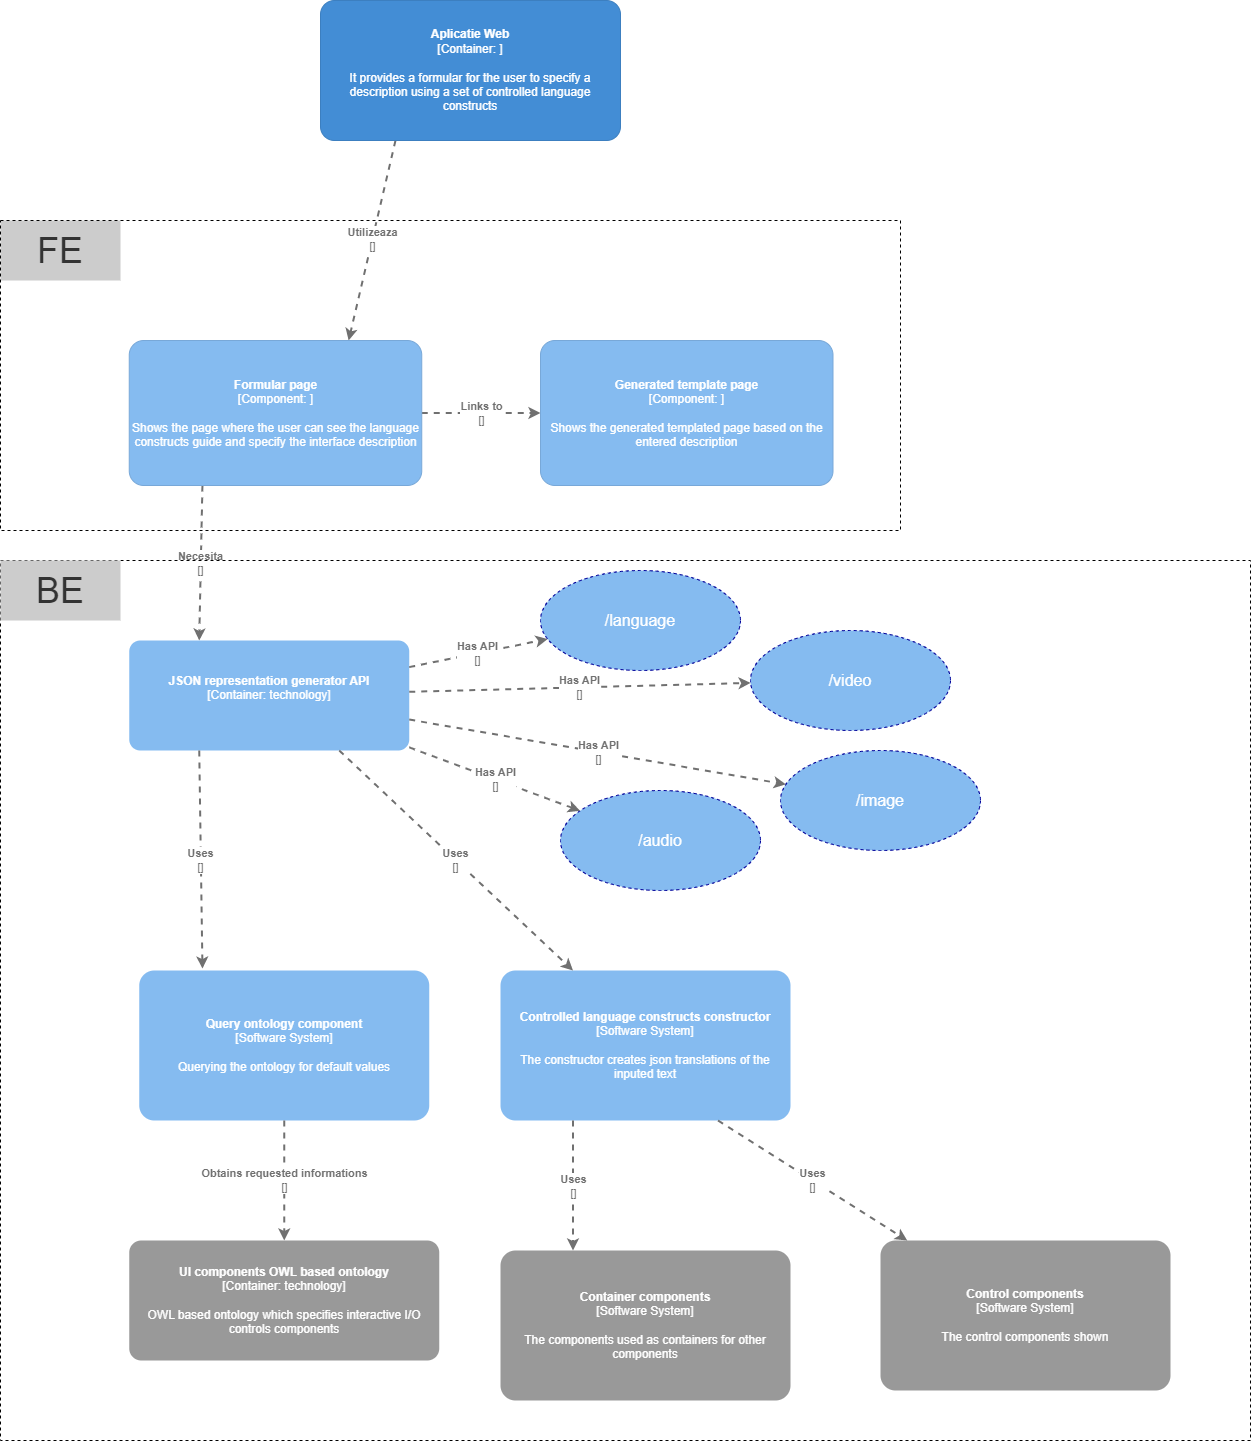

The diagram above was exported from draw.io. Its source (the exported page's mxGraphModel, read from the mxfile embedded in the PNG):
<mxGraphModel dx="3695" dy="2631" grid="1" gridSize="10" guides="1" tooltips="1" connect="1" arrows="1" fold="1" page="1" pageScale="1" pageWidth="827" pageHeight="1169" math="0" shadow="0">
  <root>
    <mxCell id="0" />
    <mxCell id="1" parent="0" />
    <mxCell id="sDk85sqkDwb_Rj5KrsIX-13" value="&lt;font color=&quot;#333333&quot;&gt;FE&lt;/font&gt;" style="rounded=0;whiteSpace=wrap;html=1;dashed=1;fillStyle=solid;fontSize=36;fontColor=#41FF3B;fillColor=#CCCCCC;strokeColor=none;" parent="1" vertex="1">
      <mxGeometry x="-820" y="-650" width="120" height="60" as="geometry" />
    </mxCell>
    <mxCell id="sDk85sqkDwb_Rj5KrsIX-10" value="" style="rounded=0;whiteSpace=wrap;html=1;dashed=1;fillStyle=cross-hatch;fillColor=none;" parent="1" vertex="1">
      <mxGeometry x="-820" y="-650" width="900" height="310" as="geometry" />
    </mxCell>
    <object placeholders="1" c4Type="Relationship" c4Technology="" c4Description="Utilizeaza" label="&lt;div style=&quot;text-align: left&quot;&gt;&lt;div style=&quot;text-align: center&quot;&gt;&lt;b&gt;%c4Description%&lt;/b&gt;&lt;/div&gt;&lt;div style=&quot;text-align: center&quot;&gt;[%c4Technology%]&lt;/div&gt;&lt;/div&gt;" id="Wk7NyKZcfrJbIqS_66Iv-9">
      <mxCell style="edgeStyle=none;rounded=0;html=1;entryX=0.75;entryY=0;jettySize=auto;orthogonalLoop=1;strokeColor=#707070;strokeWidth=2;fontColor=#707070;jumpStyle=none;dashed=1;metaEdit=1;metaData={&quot;c4Type&quot;:{&quot;editable&quot;:false}};exitX=0.25;exitY=1;exitDx=0;exitDy=0;exitPerimeter=0;entryDx=0;entryDy=0;entryPerimeter=0;" parent="1" source="sDk85sqkDwb_Rj5KrsIX-1" target="Wk7NyKZcfrJbIqS_66Iv-20" edge="1">
        <mxGeometry width="160" relative="1" as="geometry">
          <mxPoint x="-626.8999999999999" y="-748.04" as="sourcePoint" />
          <mxPoint x="-630" y="-470.0000000000002" as="targetPoint" />
        </mxGeometry>
      </mxCell>
    </object>
    <object placeholders="1" c4Type="Relationship" c4Technology="" c4Description="Links to" label="&lt;div style=&quot;text-align: left&quot;&gt;&lt;div style=&quot;text-align: center&quot;&gt;&lt;b&gt;%c4Description%&lt;/b&gt;&lt;/div&gt;&lt;div style=&quot;text-align: center&quot;&gt;[%c4Technology%]&lt;/div&gt;&lt;/div&gt;" id="Wk7NyKZcfrJbIqS_66Iv-16">
      <mxCell style="edgeStyle=none;rounded=0;html=1;jettySize=auto;orthogonalLoop=1;strokeColor=#707070;strokeWidth=2;fontColor=#707070;jumpStyle=none;dashed=1;metaEdit=1;metaData={&quot;c4Type&quot;:{&quot;editable&quot;:false}};exitX=1;exitY=0.5;exitDx=0;exitDy=0;exitPerimeter=0;entryX=0;entryY=0.5;entryDx=0;entryDy=0;entryPerimeter=0;" parent="1" source="Wk7NyKZcfrJbIqS_66Iv-20" target="sDk85sqkDwb_Rj5KrsIX-2" edge="1">
        <mxGeometry width="160" relative="1" as="geometry">
          <mxPoint x="-420" y="-440" as="sourcePoint" />
          <mxPoint x="-220" y="-440" as="targetPoint" />
        </mxGeometry>
      </mxCell>
    </object>
    <object placeholders="1" c4Type="Relationship" c4Technology="" c4Description="Necesita" label="&lt;div style=&quot;text-align: left&quot;&gt;&lt;div style=&quot;text-align: center&quot;&gt;&lt;b&gt;%c4Description%&lt;/b&gt;&lt;/div&gt;&lt;div style=&quot;text-align: center&quot;&gt;[%c4Technology%]&lt;/div&gt;&lt;/div&gt;" id="Wk7NyKZcfrJbIqS_66Iv-19">
      <mxCell style="edgeStyle=none;rounded=0;html=1;jettySize=auto;orthogonalLoop=1;strokeColor=#707070;strokeWidth=2;fontColor=#707070;jumpStyle=none;dashed=1;metaEdit=1;metaData={&quot;c4Type&quot;:{&quot;editable&quot;:false}};exitX=0.25;exitY=1;exitDx=0;exitDy=0;exitPerimeter=0;entryX=0.25;entryY=0;entryDx=0;entryDy=0;entryPerimeter=0;" parent="1" source="Wk7NyKZcfrJbIqS_66Iv-20" target="sDk85sqkDwb_Rj5KrsIX-20" edge="1">
        <mxGeometry width="160" relative="1" as="geometry">
          <mxPoint x="-520" y="-260" as="sourcePoint" />
          <mxPoint x="-617.5" as="targetPoint" />
        </mxGeometry>
      </mxCell>
    </object>
    <object placeholders="1" c4Name="Formular page" c4Type="Component" c4Technology="" c4Description="Shows the page where the user can see the language constructs guide and specify the interface description" label="&lt;b&gt;%c4Name%&lt;/b&gt;&lt;div&gt;[%c4Type%: %c4Technology%]&lt;/div&gt;&lt;br&gt;&lt;div&gt;%c4Description%&lt;/div&gt;" id="Wk7NyKZcfrJbIqS_66Iv-20">
      <mxCell style="rounded=1;whiteSpace=wrap;html=1;labelBackgroundColor=none;fillColor=#85BBF0;fontColor=#ffffff;align=center;arcSize=10;strokeColor=#78A8D8;metaEdit=1;metaData={&quot;c4Type&quot;:{&quot;editable&quot;:false}};points=[[0.25,0,0],[0.5,0,0],[0.75,0,0],[1,0.25,0],[1,0.5,0],[1,0.75,0],[0.75,1,0],[0.5,1,0],[0.25,1,0],[0,0.75,0],[0,0.5,0],[0,0.25,0]];" parent="1" vertex="1">
        <mxGeometry x="-691.25" y="-530" width="292.5" height="145" as="geometry" />
      </mxCell>
    </object>
    <object placeholders="1" c4Name="Aplicatie Web" c4Type="Container" c4Technology="" c4Description="It provides a formular for the user to specify a description using a set of controlled language constructs" label="&lt;b&gt;%c4Name%&lt;/b&gt;&lt;div&gt;[%c4Type%: %c4Technology%]&lt;/div&gt;&lt;br&gt;&lt;div&gt;%c4Description%&lt;/div&gt;" id="sDk85sqkDwb_Rj5KrsIX-1">
      <mxCell style="rounded=1;whiteSpace=wrap;html=1;labelBackgroundColor=none;fillColor=#438DD5;fontColor=#ffffff;align=center;arcSize=10;strokeColor=#3C7FC0;metaEdit=1;metaData={&quot;c4Type&quot;:{&quot;editable&quot;:false}};points=[[0.25,0,0],[0.5,0,0],[0.75,0,0],[1,0.25,0],[1,0.5,0],[1,0.75,0],[0.75,1,0],[0.5,1,0],[0.25,1,0],[0,0.75,0],[0,0.5,0],[0,0.25,0]];" parent="1" vertex="1">
        <mxGeometry x="-500" y="-870" width="300" height="140" as="geometry" />
      </mxCell>
    </object>
    <object placeholders="1" c4Name="Generated template page" c4Type="Component" c4Technology="" c4Description="Shows the generated templated page based on the entered description" label="&lt;b&gt;%c4Name%&lt;/b&gt;&lt;div&gt;[%c4Type%: %c4Technology%]&lt;/div&gt;&lt;br&gt;&lt;div&gt;%c4Description%&lt;/div&gt;" id="sDk85sqkDwb_Rj5KrsIX-2">
      <mxCell style="rounded=1;whiteSpace=wrap;html=1;labelBackgroundColor=none;fillColor=#85BBF0;fontColor=#ffffff;align=center;arcSize=10;strokeColor=#78A8D8;metaEdit=1;metaData={&quot;c4Type&quot;:{&quot;editable&quot;:false}};points=[[0.25,0,0],[0.5,0,0],[0.75,0,0],[1,0.25,0],[1,0.5,0],[1,0.75,0],[0.75,1,0],[0.5,1,0],[0.25,1,0],[0,0.75,0],[0,0.5,0],[0,0.25,0]];" parent="1" vertex="1">
        <mxGeometry x="-280" y="-530" width="292.5" height="145" as="geometry" />
      </mxCell>
    </object>
    <mxCell id="sDk85sqkDwb_Rj5KrsIX-36" value="" style="rounded=0;whiteSpace=wrap;html=1;dashed=1;fillStyle=cross-hatch;fillColor=none;" parent="1" vertex="1">
      <mxGeometry x="-820" y="-310" width="1250" height="880" as="geometry" />
    </mxCell>
    <object placeholders="1" c4Name="Query ontology component" c4Type="Software System" c4Description="Querying the ontology for default values" label="&lt;b&gt;%c4Name%&lt;/b&gt;&lt;div&gt;[%c4Type%]&lt;/div&gt;&lt;br&gt;&lt;div&gt;%c4Description%&lt;/div&gt;" id="sDk85sqkDwb_Rj5KrsIX-19">
      <mxCell style="rounded=1;whiteSpace=wrap;html=1;labelBackgroundColor=none;fillColor=#85BBF0;fontColor=#ffffff;align=center;arcSize=10;strokeColor=none;metaEdit=1;metaData={&quot;c4Type&quot;:{&quot;editable&quot;:false}};points=[[0.25,0,0],[0.5,0,0],[0.75,0,0],[1,0.25,0],[1,0.5,0],[1,0.75,0],[0.75,1,0],[0.5,1,0],[0.25,1,0],[0,0.75,0],[0,0.5,0],[0,0.25,0]];" parent="1" vertex="1">
        <mxGeometry x="-681.25" y="100" width="290" height="150" as="geometry" />
      </mxCell>
    </object>
    <object placeholders="1" c4Name="JSON representation generator API" c4Type="Container" c4Technology="technology" c4Description="" label="&lt;b&gt;%c4Name%&lt;/b&gt;&lt;div&gt;[%c4Type%: %c4Technology%]&lt;/div&gt;&lt;br&gt;&lt;div&gt;%c4Description%&lt;/div&gt;" id="sDk85sqkDwb_Rj5KrsIX-20">
      <mxCell style="rounded=1;whiteSpace=wrap;html=1;labelBackgroundColor=none;fillColor=#85BBF0;fontColor=#ffffff;align=center;arcSize=10;strokeColor=none;metaEdit=1;metaData={&quot;c4Type&quot;:{&quot;editable&quot;:false}};points=[[0.25,0,0],[0.5,0,0],[0.75,0,0],[1,0.25,0],[1,0.5,0],[1,0.75,0],[0.75,1,0],[0.5,1,0],[0.25,1,0],[0,0.75,0],[0,0.5,0],[0,0.25,0]];" parent="1" vertex="1">
        <mxGeometry x="-691.25" y="-230" width="280" height="110" as="geometry" />
      </mxCell>
    </object>
    <object placeholders="1" c4Type="Relationship" c4Technology="" c4Description="Obtains requested informations" label="&lt;div style=&quot;text-align: left&quot;&gt;&lt;div style=&quot;text-align: center&quot;&gt;&lt;b&gt;%c4Description%&lt;/b&gt;&lt;/div&gt;&lt;div style=&quot;text-align: center&quot;&gt;[%c4Technology%]&lt;/div&gt;&lt;/div&gt;" id="sDk85sqkDwb_Rj5KrsIX-21">
      <mxCell style="edgeStyle=none;rounded=0;html=1;jettySize=auto;orthogonalLoop=1;strokeColor=#707070;strokeWidth=2;fontColor=#707070;jumpStyle=none;dashed=1;metaEdit=1;metaData={&quot;c4Type&quot;:{&quot;editable&quot;:false}};exitX=0.5;exitY=1;exitDx=0;exitDy=0;exitPerimeter=0;entryX=0.5;entryY=0;entryDx=0;entryDy=0;entryPerimeter=0;" parent="1" source="sDk85sqkDwb_Rj5KrsIX-19" target="sDk85sqkDwb_Rj5KrsIX-23" edge="1">
        <mxGeometry width="160" relative="1" as="geometry">
          <mxPoint x="-441.25" y="-80" as="sourcePoint" />
          <mxPoint x="-891.25" y="-49.46666666666624" as="targetPoint" />
        </mxGeometry>
      </mxCell>
    </object>
    <object placeholders="1" c4Type="Relationship" c4Technology="" c4Description="Uses" label="&lt;div style=&quot;text-align: left&quot;&gt;&lt;div style=&quot;text-align: center&quot;&gt;&lt;b&gt;%c4Description%&lt;/b&gt;&lt;/div&gt;&lt;div style=&quot;text-align: center&quot;&gt;[%c4Technology%]&lt;/div&gt;&lt;/div&gt;" id="sDk85sqkDwb_Rj5KrsIX-22">
      <mxCell style="edgeStyle=none;rounded=0;html=1;jettySize=auto;orthogonalLoop=1;strokeColor=#707070;strokeWidth=2;fontColor=#707070;jumpStyle=none;dashed=1;metaEdit=1;metaData={&quot;c4Type&quot;:{&quot;editable&quot;:false}};entryX=0.218;entryY=-0.013;entryDx=0;entryDy=0;entryPerimeter=0;exitX=0.25;exitY=1;exitDx=0;exitDy=0;exitPerimeter=0;" parent="1" source="sDk85sqkDwb_Rj5KrsIX-20" target="sDk85sqkDwb_Rj5KrsIX-19" edge="1">
        <mxGeometry width="160" relative="1" as="geometry">
          <mxPoint x="-430" y="-70" as="sourcePoint" />
          <mxPoint x="130" y="90" as="targetPoint" />
        </mxGeometry>
      </mxCell>
    </object>
    <object placeholders="1" c4Name="UI components OWL based ontology" c4Type="Container" c4Technology="technology" c4Description="OWL based ontology which specifies interactive I/O controls components" label="&lt;b&gt;%c4Name%&lt;/b&gt;&lt;div&gt;[%c4Type%: %c4Technology%]&lt;/div&gt;&lt;br&gt;&lt;div&gt;%c4Description%&lt;/div&gt;" id="sDk85sqkDwb_Rj5KrsIX-23">
      <mxCell style="rounded=1;whiteSpace=wrap;html=1;labelBackgroundColor=none;fillColor=#999999;fontColor=#ffffff;align=center;arcSize=10;strokeColor=none;metaEdit=1;metaData={&quot;c4Type&quot;:{&quot;editable&quot;:false}};points=[[0.25,0,0],[0.5,0,0],[0.75,0,0],[1,0.25,0],[1,0.5,0],[1,0.75,0],[0.75,1,0],[0.5,1,0],[0.25,1,0],[0,0.75,0],[0,0.5,0],[0,0.25,0]];" parent="1" vertex="1">
        <mxGeometry x="-691.25" y="370" width="310" height="120" as="geometry" />
      </mxCell>
    </object>
    <object placeholders="1" c4Name="Controlled language constructs constructor" c4Type="Software System" c4Description="The constructor creates json translations of the inputed text" label="&lt;b&gt;%c4Name%&lt;/b&gt;&lt;div&gt;[%c4Type%]&lt;/div&gt;&lt;br&gt;&lt;div&gt;%c4Description%&lt;/div&gt;" id="sDk85sqkDwb_Rj5KrsIX-24">
      <mxCell style="rounded=1;whiteSpace=wrap;html=1;labelBackgroundColor=none;fillColor=#85BBF0;fontColor=#ffffff;align=center;arcSize=10;strokeColor=none;metaEdit=1;metaData={&quot;c4Type&quot;:{&quot;editable&quot;:false}};points=[[0.25,0,0],[0.5,0,0],[0.75,0,0],[1,0.25,0],[1,0.5,0],[1,0.75,0],[0.75,1,0],[0.5,1,0],[0.25,1,0],[0,0.75,0],[0,0.5,0],[0,0.25,0]];" parent="1" vertex="1">
        <mxGeometry x="-320" y="100" width="290" height="150" as="geometry" />
      </mxCell>
    </object>
    <object placeholders="1" c4Type="Relationship" c4Technology="" c4Description="Has API" label="&lt;div style=&quot;text-align: left&quot;&gt;&lt;div style=&quot;text-align: center&quot;&gt;&lt;b&gt;%c4Description%&lt;/b&gt;&lt;/div&gt;&lt;div style=&quot;text-align: center&quot;&gt;[%c4Technology%]&lt;/div&gt;&lt;/div&gt;" id="sDk85sqkDwb_Rj5KrsIX-25">
      <mxCell style="edgeStyle=none;rounded=0;html=1;jettySize=auto;orthogonalLoop=1;strokeColor=#707070;strokeWidth=2;fontColor=#707070;jumpStyle=none;dashed=1;metaEdit=1;metaData={&quot;c4Type&quot;:{&quot;editable&quot;:false}};" parent="1" source="sDk85sqkDwb_Rj5KrsIX-20" target="sDk85sqkDwb_Rj5KrsIX-27" edge="1">
        <mxGeometry width="160" relative="1" as="geometry">
          <mxPoint x="-155" y="30" as="sourcePoint" />
          <mxPoint x="-300" y="-200" as="targetPoint" />
        </mxGeometry>
      </mxCell>
    </object>
    <mxCell id="sDk85sqkDwb_Rj5KrsIX-27" value="&lt;font style=&quot;font-size: 16px;&quot; color=&quot;#ffffff&quot;&gt;/language&lt;/font&gt;" style="ellipse;whiteSpace=wrap;html=1;dashed=1;fillStyle=solid;strokeColor=#000099;fontSize=14;fontColor=#333333;fillColor=#85BBF0;" parent="1" vertex="1">
      <mxGeometry x="-280" y="-300" width="200" height="100" as="geometry" />
    </mxCell>
    <object placeholders="1" c4Type="Relationship" c4Technology="" c4Description="Has API" label="&lt;div style=&quot;text-align: left&quot;&gt;&lt;div style=&quot;text-align: center&quot;&gt;&lt;b&gt;%c4Description%&lt;/b&gt;&lt;/div&gt;&lt;div style=&quot;text-align: center&quot;&gt;[%c4Technology%]&lt;/div&gt;&lt;/div&gt;" id="sDk85sqkDwb_Rj5KrsIX-29">
      <mxCell style="edgeStyle=none;rounded=0;html=1;jettySize=auto;orthogonalLoop=1;strokeColor=#707070;strokeWidth=2;fontColor=#707070;jumpStyle=none;dashed=1;metaEdit=1;metaData={&quot;c4Type&quot;:{&quot;editable&quot;:false}};" parent="1" source="sDk85sqkDwb_Rj5KrsIX-20" target="sDk85sqkDwb_Rj5KrsIX-30" edge="1">
        <mxGeometry width="160" relative="1" as="geometry">
          <mxPoint x="-401.25" y="-192.5" as="sourcePoint" />
          <mxPoint x="-290" y="-110" as="targetPoint" />
        </mxGeometry>
      </mxCell>
    </object>
    <mxCell id="sDk85sqkDwb_Rj5KrsIX-30" value="&lt;span style=&quot;color: rgb(255, 255, 255);&quot;&gt;&lt;font style=&quot;font-size: 16px;&quot;&gt;/video&lt;/font&gt;&lt;/span&gt;" style="ellipse;whiteSpace=wrap;html=1;dashed=1;fillStyle=solid;strokeColor=#000099;fontSize=14;fontColor=#333333;fillColor=#85BBF0;" parent="1" vertex="1">
      <mxGeometry x="-70" y="-240" width="200" height="100" as="geometry" />
    </mxCell>
    <object placeholders="1" c4Type="Relationship" c4Technology="" c4Description="Uses" label="&lt;div style=&quot;text-align: left&quot;&gt;&lt;div style=&quot;text-align: center&quot;&gt;&lt;b&gt;%c4Description%&lt;/b&gt;&lt;/div&gt;&lt;div style=&quot;text-align: center&quot;&gt;[%c4Technology%]&lt;/div&gt;&lt;/div&gt;" id="sDk85sqkDwb_Rj5KrsIX-31">
      <mxCell style="edgeStyle=none;rounded=0;html=1;jettySize=auto;orthogonalLoop=1;strokeColor=#707070;strokeWidth=2;fontColor=#707070;jumpStyle=none;dashed=1;metaEdit=1;metaData={&quot;c4Type&quot;:{&quot;editable&quot;:false}};entryX=0.25;entryY=0;entryDx=0;entryDy=0;entryPerimeter=0;exitX=0.75;exitY=1;exitDx=0;exitDy=0;exitPerimeter=0;" parent="1" source="sDk85sqkDwb_Rj5KrsIX-20" target="sDk85sqkDwb_Rj5KrsIX-24" edge="1">
        <mxGeometry width="160" relative="1" as="geometry">
          <mxPoint x="-611.25" y="-110" as="sourcePoint" />
          <mxPoint x="-895" y="160" as="targetPoint" />
        </mxGeometry>
      </mxCell>
    </object>
    <object placeholders="1" c4Name="Control components" c4Type="Software System" c4Description="The control components shown" label="&lt;b&gt;%c4Name%&lt;/b&gt;&lt;div&gt;[%c4Type%]&lt;/div&gt;&lt;br&gt;&lt;div&gt;%c4Description%&lt;/div&gt;" id="sDk85sqkDwb_Rj5KrsIX-32">
      <mxCell style="rounded=1;whiteSpace=wrap;html=1;labelBackgroundColor=none;fillColor=#999999;fontColor=#ffffff;align=center;arcSize=10;strokeColor=none;metaEdit=1;metaData={&quot;c4Type&quot;:{&quot;editable&quot;:false}};points=[[0.25,0,0],[0.5,0,0],[0.75,0,0],[1,0.25,0],[1,0.5,0],[1,0.75,0],[0.75,1,0],[0.5,1,0],[0.25,1,0],[0,0.75,0],[0,0.5,0],[0,0.25,0]];" parent="1" vertex="1">
        <mxGeometry x="60" y="370" width="290" height="150" as="geometry" />
      </mxCell>
    </object>
    <object placeholders="1" c4Name="Container components" c4Type="Software System" c4Description="The components used as containers for other components" label="&lt;b&gt;%c4Name%&lt;/b&gt;&lt;div&gt;[%c4Type%]&lt;/div&gt;&lt;br&gt;&lt;div&gt;%c4Description%&lt;/div&gt;" id="sDk85sqkDwb_Rj5KrsIX-33">
      <mxCell style="rounded=1;whiteSpace=wrap;html=1;labelBackgroundColor=none;fillColor=#999999;fontColor=#ffffff;align=center;arcSize=10;strokeColor=none;metaEdit=1;metaData={&quot;c4Type&quot;:{&quot;editable&quot;:false}};points=[[0.25,0,0],[0.5,0,0],[0.75,0,0],[1,0.25,0],[1,0.5,0],[1,0.75,0],[0.75,1,0],[0.5,1,0],[0.25,1,0],[0,0.75,0],[0,0.5,0],[0,0.25,0]];" parent="1" vertex="1">
        <mxGeometry x="-320" y="380" width="290" height="150" as="geometry" />
      </mxCell>
    </object>
    <object placeholders="1" c4Type="Relationship" c4Technology="" c4Description="Uses" label="&lt;div style=&quot;text-align: left&quot;&gt;&lt;div style=&quot;text-align: center&quot;&gt;&lt;b&gt;%c4Description%&lt;/b&gt;&lt;/div&gt;&lt;div style=&quot;text-align: center&quot;&gt;[%c4Technology%]&lt;/div&gt;&lt;/div&gt;" id="sDk85sqkDwb_Rj5KrsIX-34">
      <mxCell style="edgeStyle=none;rounded=0;html=1;jettySize=auto;orthogonalLoop=1;strokeColor=#707070;strokeWidth=2;fontColor=#707070;jumpStyle=none;dashed=1;metaEdit=1;metaData={&quot;c4Type&quot;:{&quot;editable&quot;:false}};exitX=0.75;exitY=1;exitDx=0;exitDy=0;exitPerimeter=0;" parent="1" source="sDk85sqkDwb_Rj5KrsIX-24" target="sDk85sqkDwb_Rj5KrsIX-32" edge="1">
        <mxGeometry width="160" relative="1" as="geometry">
          <mxPoint x="280" y="200" as="sourcePoint" />
          <mxPoint x="713.75" y="420" as="targetPoint" />
        </mxGeometry>
      </mxCell>
    </object>
    <object placeholders="1" c4Type="Relationship" c4Technology="" c4Description="Uses" label="&lt;div style=&quot;text-align: left&quot;&gt;&lt;div style=&quot;text-align: center&quot;&gt;&lt;b&gt;%c4Description%&lt;/b&gt;&lt;/div&gt;&lt;div style=&quot;text-align: center&quot;&gt;[%c4Technology%]&lt;/div&gt;&lt;/div&gt;" id="sDk85sqkDwb_Rj5KrsIX-35">
      <mxCell style="edgeStyle=none;rounded=0;html=1;jettySize=auto;orthogonalLoop=1;strokeColor=#707070;strokeWidth=2;fontColor=#707070;jumpStyle=none;dashed=1;metaEdit=1;metaData={&quot;c4Type&quot;:{&quot;editable&quot;:false}};exitX=0.25;exitY=1;exitDx=0;exitDy=0;exitPerimeter=0;entryX=0.25;entryY=0;entryDx=0;entryDy=0;entryPerimeter=0;" parent="1" source="sDk85sqkDwb_Rj5KrsIX-24" target="sDk85sqkDwb_Rj5KrsIX-33" edge="1">
        <mxGeometry width="160" relative="1" as="geometry">
          <mxPoint x="12.5" y="270" as="sourcePoint" />
          <mxPoint x="180" y="390" as="targetPoint" />
        </mxGeometry>
      </mxCell>
    </object>
    <mxCell id="sDk85sqkDwb_Rj5KrsIX-37" value="&lt;font color=&quot;#333333&quot;&gt;BE&lt;/font&gt;" style="rounded=0;whiteSpace=wrap;html=1;dashed=1;fillStyle=solid;fontSize=36;fontColor=#41FF3B;fillColor=#CCCCCC;strokeColor=none;" parent="1" vertex="1">
      <mxGeometry x="-820" y="-310" width="120" height="60" as="geometry" />
    </mxCell>
    <mxCell id="V7kK274AHjBJdA6-jpiw-1" value="&lt;span style=&quot;color: rgb(255, 255, 255);&quot;&gt;&lt;font style=&quot;font-size: 16px;&quot;&gt;/image&lt;/font&gt;&lt;/span&gt;" style="ellipse;whiteSpace=wrap;html=1;dashed=1;fillStyle=solid;strokeColor=#000099;fontSize=14;fontColor=#333333;fillColor=#85BBF0;" vertex="1" parent="1">
      <mxGeometry x="-40" y="-120" width="200" height="100" as="geometry" />
    </mxCell>
    <mxCell id="V7kK274AHjBJdA6-jpiw-2" value="&lt;span style=&quot;color: rgb(255, 255, 255);&quot;&gt;&lt;font style=&quot;font-size: 16px;&quot;&gt;/audio&lt;/font&gt;&lt;/span&gt;" style="ellipse;whiteSpace=wrap;html=1;dashed=1;fillStyle=solid;strokeColor=#000099;fontSize=14;fontColor=#333333;fillColor=#85BBF0;" vertex="1" parent="1">
      <mxGeometry x="-260" y="-80" width="200" height="100" as="geometry" />
    </mxCell>
    <object placeholders="1" c4Type="Relationship" c4Technology="" c4Description="Has API" label="&lt;div style=&quot;text-align: left&quot;&gt;&lt;div style=&quot;text-align: center&quot;&gt;&lt;b&gt;%c4Description%&lt;/b&gt;&lt;/div&gt;&lt;div style=&quot;text-align: center&quot;&gt;[%c4Technology%]&lt;/div&gt;&lt;/div&gt;" id="V7kK274AHjBJdA6-jpiw-3">
      <mxCell style="edgeStyle=none;rounded=0;html=1;jettySize=auto;orthogonalLoop=1;strokeColor=#707070;strokeWidth=2;fontColor=#707070;jumpStyle=none;dashed=1;metaEdit=1;metaData={&quot;c4Type&quot;:{&quot;editable&quot;:false}};" edge="1" parent="1" source="sDk85sqkDwb_Rj5KrsIX-20" target="V7kK274AHjBJdA6-jpiw-1">
        <mxGeometry width="160" relative="1" as="geometry">
          <mxPoint x="-381.25" y="-133.7096774193542" as="sourcePoint" />
          <mxPoint x="-249.9999999999959" y="-170" as="targetPoint" />
        </mxGeometry>
      </mxCell>
    </object>
    <object placeholders="1" c4Type="Relationship" c4Technology="" c4Description="Has API" label="&lt;div style=&quot;text-align: left&quot;&gt;&lt;div style=&quot;text-align: center&quot;&gt;&lt;b&gt;%c4Description%&lt;/b&gt;&lt;/div&gt;&lt;div style=&quot;text-align: center&quot;&gt;[%c4Technology%]&lt;/div&gt;&lt;/div&gt;" id="V7kK274AHjBJdA6-jpiw-4">
      <mxCell style="edgeStyle=none;rounded=0;html=1;jettySize=auto;orthogonalLoop=1;strokeColor=#707070;strokeWidth=2;fontColor=#707070;jumpStyle=none;dashed=1;metaEdit=1;metaData={&quot;c4Type&quot;:{&quot;editable&quot;:false}};" edge="1" parent="1" source="sDk85sqkDwb_Rj5KrsIX-20" target="V7kK274AHjBJdA6-jpiw-2">
        <mxGeometry width="160" relative="1" as="geometry">
          <mxPoint x="-401.25" y="-140.94334562161748" as="sourcePoint" />
          <mxPoint x="-24.591398979423047" y="-76.22087574020952" as="targetPoint" />
        </mxGeometry>
      </mxCell>
    </object>
  </root>
</mxGraphModel>